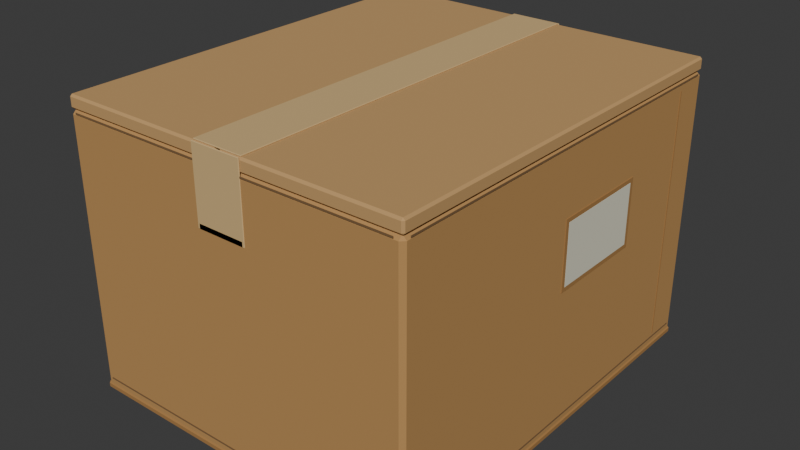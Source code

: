 # Source: crate.blend  (saved by Blender 5.0.119; exported with 4.5.12 LTS)
import bpy
from mathutils import Matrix  # noqa: F401  (used for matrix-valued properties, if any)

bpy.ops.wm.read_factory_settings(use_empty=True)
scene = bpy.context.scene
scene.name = 'Scene'

# ---- collections
col_collection = bpy.data.collections.new('Collection'); scene.collection.children.link(col_collection)

# ---- materials (node trees are filled in below, after node groups)
mat_carton___kraft_tan = bpy.data.materials.new('Carton | kraft tan')
mat_carton___kraft_tan.diffuse_color = (0.4851, 0.2664, 0.09084, 1.0)
mat_carton___folded_edge = bpy.data.materials.new('Carton | folded edge')
mat_carton___folded_edge.diffuse_color = (0.3813, 0.1946, 0.05951, 1.0)
mat_carton___seam_recess = bpy.data.materials.new('Carton | seam recess')
mat_carton___seam_recess.diffuse_color = (0.1912, 0.107, 0.04374, 1.0)
mat_carton___warm_flap = bpy.data.materials.new('Carton | warm flap')
mat_carton___warm_flap.diffuse_color = (0.552, 0.3278, 0.1301, 1.0)
mat_carton___paper_tape = bpy.data.materials.new('Carton | paper tape')
mat_carton___paper_tape.diffuse_color = (0.6584, 0.4508, 0.2051, 1.0)
mat_carton___folded_tape_end = bpy.data.materials.new('Carton | folded tape end')
mat_carton___folded_tape_end.diffuse_color = (0.5776, 0.3813, 0.1529, 1.0)
mat_carton___blank_label = bpy.data.materials.new('Carton | blank label')
mat_carton___blank_label.diffuse_color = (0.7379, 0.7157, 0.5647, 1.0)

# ---- material node trees
mat_carton___kraft_tan.use_nodes = True; mat_carton___kraft_tan.node_tree.nodes.clear()
_N = mat_carton___kraft_tan.node_tree.nodes; _L = mat_carton___kraft_tan.node_tree.links
n0 = _N.new('ShaderNodeBsdfPrincipled'); n0.name = 'Principled BSDF'; n0.location = (-200, 100)
n0.inputs[0].default_value = (0.4851, 0.2664, 0.09084, 1.0)
n0.inputs[2].default_value = 0.86
n1 = _N.new('ShaderNodeOutputMaterial'); n1.name = 'Material Output'; n1.location = (200, 100)
_L.new(n0.outputs[0], n1.inputs[0])
n1.is_active_output = True
mat_carton___folded_edge.use_nodes = True; mat_carton___folded_edge.node_tree.nodes.clear()
_N = mat_carton___folded_edge.node_tree.nodes; _L = mat_carton___folded_edge.node_tree.links
n0 = _N.new('ShaderNodeBsdfPrincipled'); n0.name = 'Principled BSDF'; n0.location = (-200, 100)
n0.inputs[0].default_value = (0.3813, 0.1946, 0.05951, 1.0)
n0.inputs[2].default_value = 0.88
n1 = _N.new('ShaderNodeOutputMaterial'); n1.name = 'Material Output'; n1.location = (200, 100)
_L.new(n0.outputs[0], n1.inputs[0])
n1.is_active_output = True
mat_carton___seam_recess.use_nodes = True; mat_carton___seam_recess.node_tree.nodes.clear()
_N = mat_carton___seam_recess.node_tree.nodes; _L = mat_carton___seam_recess.node_tree.links
n0 = _N.new('ShaderNodeBsdfPrincipled'); n0.name = 'Principled BSDF'; n0.location = (-200, 100)
n0.inputs[0].default_value = (0.1912, 0.107, 0.04374, 1.0)
n0.inputs[2].default_value = 0.91
n1 = _N.new('ShaderNodeOutputMaterial'); n1.name = 'Material Output'; n1.location = (200, 100)
_L.new(n0.outputs[0], n1.inputs[0])
n1.is_active_output = True
mat_carton___warm_flap.use_nodes = True; mat_carton___warm_flap.node_tree.nodes.clear()
_N = mat_carton___warm_flap.node_tree.nodes; _L = mat_carton___warm_flap.node_tree.links
n0 = _N.new('ShaderNodeBsdfPrincipled'); n0.name = 'Principled BSDF'; n0.location = (-200, 100)
n0.inputs[0].default_value = (0.552, 0.3278, 0.1301, 1.0)
n0.inputs[2].default_value = 0.87
n1 = _N.new('ShaderNodeOutputMaterial'); n1.name = 'Material Output'; n1.location = (200, 100)
_L.new(n0.outputs[0], n1.inputs[0])
n1.is_active_output = True
mat_carton___paper_tape.use_nodes = True; mat_carton___paper_tape.node_tree.nodes.clear()
_N = mat_carton___paper_tape.node_tree.nodes; _L = mat_carton___paper_tape.node_tree.links
n0 = _N.new('ShaderNodeBsdfPrincipled'); n0.name = 'Principled BSDF'; n0.location = (-200, 100)
n0.inputs[0].default_value = (0.6584, 0.4508, 0.2051, 1.0)
n0.inputs[2].default_value = 0.81
n1 = _N.new('ShaderNodeOutputMaterial'); n1.name = 'Material Output'; n1.location = (200, 100)
_L.new(n0.outputs[0], n1.inputs[0])
n1.is_active_output = True
mat_carton___folded_tape_end.use_nodes = True; mat_carton___folded_tape_end.node_tree.nodes.clear()
_N = mat_carton___folded_tape_end.node_tree.nodes; _L = mat_carton___folded_tape_end.node_tree.links
n0 = _N.new('ShaderNodeBsdfPrincipled'); n0.name = 'Principled BSDF'; n0.location = (-200, 100)
n0.inputs[0].default_value = (0.5776, 0.3813, 0.1529, 1.0)
n0.inputs[2].default_value = 0.84
n1 = _N.new('ShaderNodeOutputMaterial'); n1.name = 'Material Output'; n1.location = (200, 100)
_L.new(n0.outputs[0], n1.inputs[0])
n1.is_active_output = True
mat_carton___blank_label.use_nodes = True; mat_carton___blank_label.node_tree.nodes.clear()
_N = mat_carton___blank_label.node_tree.nodes; _L = mat_carton___blank_label.node_tree.links
n0 = _N.new('ShaderNodeBsdfPrincipled'); n0.name = 'Principled BSDF'; n0.location = (-200, 100)
n0.inputs[0].default_value = (0.7379, 0.7157, 0.5647, 1.0)
n0.inputs[2].default_value = 0.91
n1 = _N.new('ShaderNodeOutputMaterial'); n1.name = 'Material Output'; n1.location = (200, 100)
_L.new(n0.outputs[0], n1.inputs[0])
n1.is_active_output = True

# ---- world
world_world = bpy.data.worlds.new('World'); scene.world = world_world
world_world.use_nodes = True; world_world.node_tree.nodes.clear()
_N = world_world.node_tree.nodes; _L = world_world.node_tree.links
n0 = _N.new('ShaderNodeOutputWorld'); n0.name = 'World Output'; n0.location = (200, 100)
n1 = _N.new('ShaderNodeBackground'); n1.name = 'Background'; n1.location = (-200, 100)
n1.inputs[0].default_value = (0.05088, 0.05088, 0.05088, 1.0)
_L.new(n1.outputs[0], n0.inputs[0])
n0.is_active_output = True
world_world.color = (0.05088, 0.05088, 0.05088)
world_world.sun_shadow_jitter_overblur = 0.0

# ---- meshes
me_cube_001 = bpy.data.meshes.new('Cube.001')
me_cube_001.from_pydata([(-0.274, -0.324, -0.2105), (-0.274, -0.324, 0.2105), (-0.274, 0.324, -0.2105), (-0.274, 0.324, 0.2105), (0.274, -0.324, -0.2105), (0.274, -0.324, 0.2105), (0.274, 0.324, -0.2105), (0.274, 0.324, 0.2105)], [], [(0, 1, 3, 2), (2, 3, 7, 6), (6, 7, 5, 4), (4, 5, 1, 0), (2, 6, 4, 0), (7, 3, 1, 5)])
_uv = me_cube_001.uv_layers.new(name='UVMap')
_uv.uv.foreach_set('vector', [0.375, 0.0, 0.625, 0.0, 0.625, 0.25, 0.375, 0.25, 0.375, 0.25, 0.625, 0.25, 0.625, 0.5, 0.375, 0.5, 0.375, 0.5, 0.625, 0.5, 0.625, 0.75, 0.375, 0.75, 0.375, 0.75, 0.625, 0.75, 0.625, 1.0, 0.375, 1.0, 0.125, 0.5, 0.375, 0.5, 0.375, 0.75, 0.125, 0.75, 0.625, 0.5, 0.875, 0.5, 0.875, 0.75, 0.625, 0.75])
me_cube_001.materials.append(mat_carton___kraft_tan)
me_cube_001.update()
me_cube_002 = bpy.data.meshes.new('Cube.002')
me_cube_002.from_pydata([(-0.275, -0.325, -0.007), (-0.275, -0.325, 0.007), (-0.275, 0.325, -0.007), (-0.275, 0.325, 0.007), (0.275, -0.325, -0.007), (0.275, -0.325, 0.007), (0.275, 0.325, -0.007), (0.275, 0.325, 0.007)], [], [(0, 1, 3, 2), (2, 3, 7, 6), (6, 7, 5, 4), (4, 5, 1, 0), (2, 6, 4, 0), (7, 3, 1, 5)])
_uv = me_cube_002.uv_layers.new(name='UVMap')
_uv.uv.foreach_set('vector', [0.375, 0.0, 0.625, 0.0, 0.625, 0.25, 0.375, 0.25, 0.375, 0.25, 0.625, 0.25, 0.625, 0.5, 0.375, 0.5, 0.375, 0.5, 0.625, 0.5, 0.625, 0.75, 0.375, 0.75, 0.375, 0.75, 0.625, 0.75, 0.625, 1.0, 0.375, 1.0, 0.125, 0.5, 0.375, 0.5, 0.375, 0.75, 0.125, 0.75, 0.625, 0.5, 0.875, 0.5, 0.875, 0.75, 0.625, 0.75])
me_cube_002.materials.append(mat_carton___folded_edge)
me_cube_002.update()
me_cube_003 = bpy.data.meshes.new('Cube.003')
me_cube_003.from_pydata([(-0.0004, -0.3125, -0.0011), (-0.0004, -0.3125, 0.0011), (-0.0004, 0.3125, -0.0011), (-0.0004, 0.3125, 0.0011), (0.0004, -0.3125, -0.0011), (0.0004, -0.3125, 0.0011), (0.0004, 0.3125, -0.0011), (0.0004, 0.3125, 0.0011)], [], [(0, 1, 3, 2), (2, 3, 7, 6), (6, 7, 5, 4), (4, 5, 1, 0), (2, 6, 4, 0), (7, 3, 1, 5)])
_uv = me_cube_003.uv_layers.new(name='UVMap')
_uv.uv.foreach_set('vector', [0.375, 0.0, 0.625, 0.0, 0.625, 0.25, 0.375, 0.25, 0.375, 0.25, 0.625, 0.25, 0.625, 0.5, 0.375, 0.5, 0.375, 0.5, 0.625, 0.5, 0.625, 0.75, 0.375, 0.75, 0.375, 0.75, 0.625, 0.75, 0.625, 1.0, 0.375, 1.0, 0.125, 0.5, 0.375, 0.5, 0.375, 0.75, 0.125, 0.75, 0.625, 0.5, 0.875, 0.5, 0.875, 0.75, 0.625, 0.75])
me_cube_003.materials.append(mat_carton___seam_recess)
me_cube_003.update()
me_cube_004 = bpy.data.meshes.new('Cube.004')
me_cube_004.from_pydata([(-0.0004, -0.3125, -0.0011), (-0.0004, -0.3125, 0.0011), (-0.0004, 0.3125, -0.0011), (-0.0004, 0.3125, 0.0011), (0.0004, -0.3125, -0.0011), (0.0004, -0.3125, 0.0011), (0.0004, 0.3125, -0.0011), (0.0004, 0.3125, 0.0011)], [], [(0, 1, 3, 2), (2, 3, 7, 6), (6, 7, 5, 4), (4, 5, 1, 0), (2, 6, 4, 0), (7, 3, 1, 5)])
_uv = me_cube_004.uv_layers.new(name='UVMap')
_uv.uv.foreach_set('vector', [0.375, 0.0, 0.625, 0.0, 0.625, 0.25, 0.375, 0.25, 0.375, 0.25, 0.625, 0.25, 0.625, 0.5, 0.375, 0.5, 0.375, 0.5, 0.625, 0.5, 0.625, 0.75, 0.375, 0.75, 0.375, 0.75, 0.625, 0.75, 0.625, 1.0, 0.375, 1.0, 0.125, 0.5, 0.375, 0.5, 0.375, 0.75, 0.125, 0.75, 0.625, 0.5, 0.875, 0.5, 0.875, 0.75, 0.625, 0.75])
me_cube_004.materials.append(mat_carton___seam_recess)
me_cube_004.update()
me_cube_005 = bpy.data.meshes.new('Cube.005')
me_cube_005.from_pydata([(-0.2625, -0.0004, -0.0011), (-0.2625, -0.0004, 0.0011), (-0.2625, 0.0004, -0.0011), (-0.2625, 0.0004, 0.0011), (0.2625, -0.0004, -0.0011), (0.2625, -0.0004, 0.0011), (0.2625, 0.0004, -0.0011), (0.2625, 0.0004, 0.0011)], [], [(0, 1, 3, 2), (2, 3, 7, 6), (6, 7, 5, 4), (4, 5, 1, 0), (2, 6, 4, 0), (7, 3, 1, 5)])
_uv = me_cube_005.uv_layers.new(name='UVMap')
_uv.uv.foreach_set('vector', [0.375, 0.0, 0.625, 0.0, 0.625, 0.25, 0.375, 0.25, 0.375, 0.25, 0.625, 0.25, 0.625, 0.5, 0.375, 0.5, 0.375, 0.5, 0.625, 0.5, 0.625, 0.75, 0.375, 0.75, 0.375, 0.75, 0.625, 0.75, 0.625, 1.0, 0.375, 1.0, 0.125, 0.5, 0.375, 0.5, 0.375, 0.75, 0.125, 0.75, 0.625, 0.5, 0.875, 0.5, 0.875, 0.75, 0.625, 0.75])
me_cube_005.materials.append(mat_carton___seam_recess)
me_cube_005.update()
me_cube_006 = bpy.data.meshes.new('Cube.006')
me_cube_006.from_pydata([(-0.2615, -0.0004, -0.00125), (-0.2615, -0.0004, 0.00125), (-0.2615, 0.0004, -0.00125), (-0.2615, 0.0004, 0.00125), (0.2615, -0.0004, -0.00125), (0.2615, -0.0004, 0.00125), (0.2615, 0.0004, -0.00125), (0.2615, 0.0004, 0.00125)], [], [(0, 1, 3, 2), (2, 3, 7, 6), (6, 7, 5, 4), (4, 5, 1, 0), (2, 6, 4, 0), (7, 3, 1, 5)])
_uv = me_cube_006.uv_layers.new(name='UVMap')
_uv.uv.foreach_set('vector', [0.375, 0.0, 0.625, 0.0, 0.625, 0.25, 0.375, 0.25, 0.375, 0.25, 0.625, 0.25, 0.625, 0.5, 0.375, 0.5, 0.375, 0.5, 0.625, 0.5, 0.625, 0.75, 0.375, 0.75, 0.375, 0.75, 0.625, 0.75, 0.625, 1.0, 0.375, 1.0, 0.125, 0.5, 0.375, 0.5, 0.375, 0.75, 0.125, 0.75, 0.625, 0.5, 0.875, 0.5, 0.875, 0.75, 0.625, 0.75])
me_cube_006.materials.append(mat_carton___seam_recess)
me_cube_006.update()
me_cube_007 = bpy.data.meshes.new('Cube.007')
me_cube_007.from_pydata([(-0.2625, -0.0004, -0.0011), (-0.2625, -0.0004, 0.0011), (-0.2625, 0.0004, -0.0011), (-0.2625, 0.0004, 0.0011), (0.2625, -0.0004, -0.0011), (0.2625, -0.0004, 0.0011), (0.2625, 0.0004, -0.0011), (0.2625, 0.0004, 0.0011)], [], [(0, 1, 3, 2), (2, 3, 7, 6), (6, 7, 5, 4), (4, 5, 1, 0), (2, 6, 4, 0), (7, 3, 1, 5)])
_uv = me_cube_007.uv_layers.new(name='UVMap')
_uv.uv.foreach_set('vector', [0.375, 0.0, 0.625, 0.0, 0.625, 0.25, 0.375, 0.25, 0.375, 0.25, 0.625, 0.25, 0.625, 0.5, 0.375, 0.5, 0.375, 0.5, 0.625, 0.5, 0.625, 0.75, 0.375, 0.75, 0.375, 0.75, 0.625, 0.75, 0.625, 1.0, 0.375, 1.0, 0.125, 0.5, 0.375, 0.5, 0.375, 0.75, 0.125, 0.75, 0.625, 0.5, 0.875, 0.5, 0.875, 0.75, 0.625, 0.75])
me_cube_007.materials.append(mat_carton___seam_recess)
me_cube_007.update()
me_cube_008 = bpy.data.meshes.new('Cube.008')
me_cube_008.from_pydata([(-0.2615, -0.0004, -0.00125), (-0.2615, -0.0004, 0.00125), (-0.2615, 0.0004, -0.00125), (-0.2615, 0.0004, 0.00125), (0.2615, -0.0004, -0.00125), (0.2615, -0.0004, 0.00125), (0.2615, 0.0004, -0.00125), (0.2615, 0.0004, 0.00125)], [], [(0, 1, 3, 2), (2, 3, 7, 6), (6, 7, 5, 4), (4, 5, 1, 0), (2, 6, 4, 0), (7, 3, 1, 5)])
_uv = me_cube_008.uv_layers.new(name='UVMap')
_uv.uv.foreach_set('vector', [0.375, 0.0, 0.625, 0.0, 0.625, 0.25, 0.375, 0.25, 0.375, 0.25, 0.625, 0.25, 0.625, 0.5, 0.375, 0.5, 0.375, 0.5, 0.625, 0.5, 0.625, 0.75, 0.375, 0.75, 0.375, 0.75, 0.625, 0.75, 0.625, 1.0, 0.375, 1.0, 0.125, 0.5, 0.375, 0.5, 0.375, 0.75, 0.125, 0.75, 0.625, 0.5, 0.875, 0.5, 0.875, 0.75, 0.625, 0.75])
me_cube_008.materials.append(mat_carton___seam_recess)
me_cube_008.update()
me_cube_009 = bpy.data.meshes.new('Cube.009')
me_cube_009.from_pydata([(-0.1355, -0.323, -0.01), (-0.1355, -0.323, 0.01), (-0.1355, 0.323, -0.01), (-0.1355, 0.323, 0.01), (0.1355, -0.323, -0.01), (0.1355, -0.323, 0.01), (0.1355, 0.323, -0.01), (0.1355, 0.323, 0.01)], [], [(0, 1, 3, 2), (2, 3, 7, 6), (6, 7, 5, 4), (4, 5, 1, 0), (2, 6, 4, 0), (7, 3, 1, 5)])
_uv = me_cube_009.uv_layers.new(name='UVMap')
_uv.uv.foreach_set('vector', [0.375, 0.0, 0.625, 0.0, 0.625, 0.25, 0.375, 0.25, 0.375, 0.25, 0.625, 0.25, 0.625, 0.5, 0.375, 0.5, 0.375, 0.5, 0.625, 0.5, 0.625, 0.75, 0.375, 0.75, 0.375, 0.75, 0.625, 0.75, 0.625, 1.0, 0.375, 1.0, 0.125, 0.5, 0.375, 0.5, 0.375, 0.75, 0.125, 0.75, 0.625, 0.5, 0.875, 0.5, 0.875, 0.75, 0.625, 0.75])
me_cube_009.materials.append(mat_carton___warm_flap)
me_cube_009.update()
me_cube_010 = bpy.data.meshes.new('Cube.010')
me_cube_010.from_pydata([(-0.0004, -0.312, -0.00125), (-0.0004, -0.312, 0.00125), (-0.0004, 0.312, -0.00125), (-0.0004, 0.312, 0.00125), (0.0004, -0.312, -0.00125), (0.0004, -0.312, 0.00125), (0.0004, 0.312, -0.00125), (0.0004, 0.312, 0.00125)], [], [(0, 1, 3, 2), (2, 3, 7, 6), (6, 7, 5, 4), (4, 5, 1, 0), (2, 6, 4, 0), (7, 3, 1, 5)])
_uv = me_cube_010.uv_layers.new(name='UVMap')
_uv.uv.foreach_set('vector', [0.375, 0.0, 0.625, 0.0, 0.625, 0.25, 0.375, 0.25, 0.375, 0.25, 0.625, 0.25, 0.625, 0.5, 0.375, 0.5, 0.375, 0.5, 0.625, 0.5, 0.625, 0.75, 0.375, 0.75, 0.375, 0.75, 0.625, 0.75, 0.625, 1.0, 0.375, 1.0, 0.125, 0.5, 0.375, 0.5, 0.375, 0.75, 0.125, 0.75, 0.625, 0.5, 0.875, 0.5, 0.875, 0.75, 0.625, 0.75])
me_cube_010.materials.append(mat_carton___seam_recess)
me_cube_010.update()
me_cube_011 = bpy.data.meshes.new('Cube.011')
me_cube_011.from_pydata([(-0.1355, -0.323, -0.01), (-0.1355, -0.323, 0.01), (-0.1355, 0.323, -0.01), (-0.1355, 0.323, 0.01), (0.1355, -0.323, -0.01), (0.1355, -0.323, 0.01), (0.1355, 0.323, -0.01), (0.1355, 0.323, 0.01)], [], [(0, 1, 3, 2), (2, 3, 7, 6), (6, 7, 5, 4), (4, 5, 1, 0), (2, 6, 4, 0), (7, 3, 1, 5)])
_uv = me_cube_011.uv_layers.new(name='UVMap')
_uv.uv.foreach_set('vector', [0.375, 0.0, 0.625, 0.0, 0.625, 0.25, 0.375, 0.25, 0.375, 0.25, 0.625, 0.25, 0.625, 0.5, 0.375, 0.5, 0.375, 0.5, 0.625, 0.5, 0.625, 0.75, 0.375, 0.75, 0.375, 0.75, 0.625, 0.75, 0.625, 1.0, 0.375, 1.0, 0.125, 0.5, 0.375, 0.5, 0.375, 0.75, 0.125, 0.75, 0.625, 0.5, 0.875, 0.5, 0.875, 0.75, 0.625, 0.75])
me_cube_011.materials.append(mat_carton___warm_flap)
me_cube_011.update()
me_cube_012 = bpy.data.meshes.new('Cube.012')
me_cube_012.from_pydata([(-0.0004, -0.312, -0.00125), (-0.0004, -0.312, 0.00125), (-0.0004, 0.312, -0.00125), (-0.0004, 0.312, 0.00125), (0.0004, -0.312, -0.00125), (0.0004, -0.312, 0.00125), (0.0004, 0.312, -0.00125), (0.0004, 0.312, 0.00125)], [], [(0, 1, 3, 2), (2, 3, 7, 6), (6, 7, 5, 4), (4, 5, 1, 0), (2, 6, 4, 0), (7, 3, 1, 5)])
_uv = me_cube_012.uv_layers.new(name='UVMap')
_uv.uv.foreach_set('vector', [0.375, 0.0, 0.625, 0.0, 0.625, 0.25, 0.375, 0.25, 0.375, 0.25, 0.625, 0.25, 0.625, 0.5, 0.375, 0.5, 0.375, 0.5, 0.625, 0.5, 0.625, 0.75, 0.375, 0.75, 0.375, 0.75, 0.625, 0.75, 0.625, 1.0, 0.375, 1.0, 0.125, 0.5, 0.375, 0.5, 0.375, 0.75, 0.125, 0.75, 0.625, 0.5, 0.875, 0.5, 0.875, 0.75, 0.625, 0.75])
me_cube_012.materials.append(mat_carton___seam_recess)
me_cube_012.update()
me_cube_013 = bpy.data.meshes.new('Cube.013')
me_cube_013.from_pydata([(-0.0015, -0.3185, -0.001), (-0.0015, -0.3185, 0.001), (-0.0015, 0.3185, -0.001), (-0.0015, 0.3185, 0.001), (0.0015, -0.3185, -0.001), (0.0015, -0.3185, 0.001), (0.0015, 0.3185, -0.001), (0.0015, 0.3185, 0.001)], [], [(0, 1, 3, 2), (2, 3, 7, 6), (6, 7, 5, 4), (4, 5, 1, 0), (2, 6, 4, 0), (7, 3, 1, 5)])
_uv = me_cube_013.uv_layers.new(name='UVMap')
_uv.uv.foreach_set('vector', [0.375, 0.0, 0.625, 0.0, 0.625, 0.25, 0.375, 0.25, 0.375, 0.25, 0.625, 0.25, 0.625, 0.5, 0.375, 0.5, 0.375, 0.5, 0.625, 0.5, 0.625, 0.75, 0.375, 0.75, 0.375, 0.75, 0.625, 0.75, 0.625, 1.0, 0.375, 1.0, 0.125, 0.5, 0.375, 0.5, 0.375, 0.75, 0.125, 0.75, 0.625, 0.5, 0.875, 0.5, 0.875, 0.75, 0.625, 0.75])
me_cube_013.materials.append(mat_carton___seam_recess)
me_cube_013.update()
me_cube_014 = bpy.data.meshes.new('Cube.014')
me_cube_014.from_pydata([(-0.0395, -0.321, -0.001), (-0.0395, -0.321, 0.001), (-0.0395, 0.321, -0.001), (-0.0395, 0.321, 0.001), (0.0395, -0.321, -0.001), (0.0395, -0.321, 0.001), (0.0395, 0.321, -0.001), (0.0395, 0.321, 0.001)], [], [(0, 1, 3, 2), (2, 3, 7, 6), (6, 7, 5, 4), (4, 5, 1, 0), (2, 6, 4, 0), (7, 3, 1, 5)])
_uv = me_cube_014.uv_layers.new(name='UVMap')
_uv.uv.foreach_set('vector', [0.375, 0.0, 0.625, 0.0, 0.625, 0.25, 0.375, 0.25, 0.375, 0.25, 0.625, 0.25, 0.625, 0.5, 0.375, 0.5, 0.375, 0.5, 0.625, 0.5, 0.625, 0.75, 0.375, 0.75, 0.375, 0.75, 0.625, 0.75, 0.625, 1.0, 0.375, 1.0, 0.125, 0.5, 0.375, 0.5, 0.375, 0.75, 0.125, 0.75, 0.625, 0.5, 0.875, 0.5, 0.875, 0.75, 0.625, 0.75])
me_cube_014.materials.append(mat_carton___paper_tape)
me_cube_014.update()
me_cube_015 = bpy.data.meshes.new('Cube.015')
me_cube_015.from_pydata([(-0.0395, -0.001, -0.0565), (-0.0395, -0.001, 0.0565), (-0.0395, 0.001, -0.0565), (-0.0395, 0.001, 0.0565), (0.0395, -0.001, -0.0565), (0.0395, -0.001, 0.0565), (0.0395, 0.001, -0.0565), (0.0395, 0.001, 0.0565)], [], [(0, 1, 3, 2), (2, 3, 7, 6), (6, 7, 5, 4), (4, 5, 1, 0), (2, 6, 4, 0), (7, 3, 1, 5)])
_uv = me_cube_015.uv_layers.new(name='UVMap')
_uv.uv.foreach_set('vector', [0.375, 0.0, 0.625, 0.0, 0.625, 0.25, 0.375, 0.25, 0.375, 0.25, 0.625, 0.25, 0.625, 0.5, 0.375, 0.5, 0.375, 0.5, 0.625, 0.5, 0.625, 0.75, 0.375, 0.75, 0.375, 0.75, 0.625, 0.75, 0.625, 1.0, 0.375, 1.0, 0.125, 0.5, 0.375, 0.5, 0.375, 0.75, 0.125, 0.75, 0.625, 0.5, 0.875, 0.5, 0.875, 0.75, 0.625, 0.75])
me_cube_015.materials.append(mat_carton___paper_tape)
me_cube_015.update()
me_cube_016 = bpy.data.meshes.new('Cube.016')
me_cube_016.from_pydata([(-0.037, -0.001, -0.004), (-0.037, -0.001, 0.004), (-0.037, 0.001, -0.004), (-0.037, 0.001, 0.004), (0.037, -0.001, -0.004), (0.037, -0.001, 0.004), (0.037, 0.001, -0.004), (0.037, 0.001, 0.004)], [], [(0, 1, 3, 2), (2, 3, 7, 6), (6, 7, 5, 4), (4, 5, 1, 0), (2, 6, 4, 0), (7, 3, 1, 5)])
_uv = me_cube_016.uv_layers.new(name='UVMap')
_uv.uv.foreach_set('vector', [0.375, 0.0, 0.625, 0.0, 0.625, 0.25, 0.375, 0.25, 0.375, 0.25, 0.625, 0.25, 0.625, 0.5, 0.375, 0.5, 0.375, 0.5, 0.625, 0.5, 0.625, 0.75, 0.375, 0.75, 0.375, 0.75, 0.625, 0.75, 0.625, 1.0, 0.375, 1.0, 0.125, 0.5, 0.375, 0.5, 0.375, 0.75, 0.125, 0.75, 0.625, 0.5, 0.875, 0.5, 0.875, 0.75, 0.625, 0.75])
me_cube_016.materials.append(mat_carton___folded_tape_end)
me_cube_016.update()
me_cube_017 = bpy.data.meshes.new('Cube.017')
me_cube_017.from_pydata([(-0.0395, -0.001, -0.0565), (-0.0395, -0.001, 0.0565), (-0.0395, 0.001, -0.0565), (-0.0395, 0.001, 0.0565), (0.0395, -0.001, -0.0565), (0.0395, -0.001, 0.0565), (0.0395, 0.001, -0.0565), (0.0395, 0.001, 0.0565)], [], [(0, 1, 3, 2), (2, 3, 7, 6), (6, 7, 5, 4), (4, 5, 1, 0), (2, 6, 4, 0), (7, 3, 1, 5)])
_uv = me_cube_017.uv_layers.new(name='UVMap')
_uv.uv.foreach_set('vector', [0.375, 0.0, 0.625, 0.0, 0.625, 0.25, 0.375, 0.25, 0.375, 0.25, 0.625, 0.25, 0.625, 0.5, 0.375, 0.5, 0.375, 0.5, 0.625, 0.5, 0.625, 0.75, 0.375, 0.75, 0.375, 0.75, 0.625, 0.75, 0.625, 1.0, 0.375, 1.0, 0.125, 0.5, 0.375, 0.5, 0.375, 0.75, 0.125, 0.75, 0.625, 0.5, 0.875, 0.5, 0.875, 0.75, 0.625, 0.75])
me_cube_017.materials.append(mat_carton___paper_tape)
me_cube_017.update()
me_cube_018 = bpy.data.meshes.new('Cube.018')
me_cube_018.from_pydata([(-0.037, -0.001, -0.004), (-0.037, -0.001, 0.004), (-0.037, 0.001, -0.004), (-0.037, 0.001, 0.004), (0.037, -0.001, -0.004), (0.037, -0.001, 0.004), (0.037, 0.001, -0.004), (0.037, 0.001, 0.004)], [], [(0, 1, 3, 2), (2, 3, 7, 6), (6, 7, 5, 4), (4, 5, 1, 0), (2, 6, 4, 0), (7, 3, 1, 5)])
_uv = me_cube_018.uv_layers.new(name='UVMap')
_uv.uv.foreach_set('vector', [0.375, 0.0, 0.625, 0.0, 0.625, 0.25, 0.375, 0.25, 0.375, 0.25, 0.625, 0.25, 0.625, 0.5, 0.375, 0.5, 0.375, 0.5, 0.625, 0.5, 0.625, 0.75, 0.375, 0.75, 0.375, 0.75, 0.625, 0.75, 0.625, 1.0, 0.375, 1.0, 0.125, 0.5, 0.375, 0.5, 0.375, 0.75, 0.125, 0.75, 0.625, 0.5, 0.875, 0.5, 0.875, 0.75, 0.625, 0.75])
me_cube_018.materials.append(mat_carton___folded_tape_end)
me_cube_018.update()
me_cube_019 = bpy.data.meshes.new('Cube.019')
me_cube_019.from_pydata([(-0.0004, -0.001, -0.193), (-0.0004, -0.001, 0.193), (-0.0004, 0.001, -0.193), (-0.0004, 0.001, 0.193), (0.0004, -0.001, -0.193), (0.0004, -0.001, 0.193), (0.0004, 0.001, -0.193), (0.0004, 0.001, 0.193)], [], [(0, 1, 3, 2), (2, 3, 7, 6), (6, 7, 5, 4), (4, 5, 1, 0), (2, 6, 4, 0), (7, 3, 1, 5)])
_uv = me_cube_019.uv_layers.new(name='UVMap')
_uv.uv.foreach_set('vector', [0.375, 0.0, 0.625, 0.0, 0.625, 0.25, 0.375, 0.25, 0.375, 0.25, 0.625, 0.25, 0.625, 0.5, 0.375, 0.5, 0.375, 0.5, 0.625, 0.5, 0.625, 0.75, 0.375, 0.75, 0.375, 0.75, 0.625, 0.75, 0.625, 1.0, 0.375, 1.0, 0.125, 0.5, 0.375, 0.5, 0.375, 0.75, 0.125, 0.75, 0.625, 0.5, 0.875, 0.5, 0.875, 0.75, 0.625, 0.75])
me_cube_019.materials.append(mat_carton___folded_edge)
me_cube_019.update()
me_cube_020 = bpy.data.meshes.new('Cube.020')
me_cube_020.from_pydata([(-0.0005, -0.0815, -0.0525), (-0.0005, -0.0815, 0.0525), (-0.0005, 0.0815, -0.0525), (-0.0005, 0.0815, 0.0525), (0.0005, -0.0815, -0.0525), (0.0005, -0.0815, 0.0525), (0.0005, 0.0815, -0.0525), (0.0005, 0.0815, 0.0525)], [], [(0, 1, 3, 2), (2, 3, 7, 6), (6, 7, 5, 4), (4, 5, 1, 0), (2, 6, 4, 0), (7, 3, 1, 5)])
_uv = me_cube_020.uv_layers.new(name='UVMap')
_uv.uv.foreach_set('vector', [0.375, 0.0, 0.625, 0.0, 0.625, 0.25, 0.375, 0.25, 0.375, 0.25, 0.625, 0.25, 0.625, 0.5, 0.375, 0.5, 0.375, 0.5, 0.625, 0.5, 0.625, 0.75, 0.375, 0.75, 0.375, 0.75, 0.625, 0.75, 0.625, 1.0, 0.375, 1.0, 0.125, 0.5, 0.375, 0.5, 0.375, 0.75, 0.125, 0.75, 0.625, 0.5, 0.875, 0.5, 0.875, 0.75, 0.625, 0.75])
me_cube_020.materials.append(mat_carton___folded_edge)
me_cube_020.update()
me_cube_021 = bpy.data.meshes.new('Cube.021')
me_cube_021.from_pydata([(-0.0003, -0.075, -0.046), (-0.0003, -0.075, 0.046), (-0.0003, 0.075, -0.046), (-0.0003, 0.075, 0.046), (0.0003, -0.075, -0.046), (0.0003, -0.075, 0.046), (0.0003, 0.075, -0.046), (0.0003, 0.075, 0.046)], [], [(0, 1, 3, 2), (2, 3, 7, 6), (6, 7, 5, 4), (4, 5, 1, 0), (2, 6, 4, 0), (7, 3, 1, 5)])
_uv = me_cube_021.uv_layers.new(name='UVMap')
_uv.uv.foreach_set('vector', [0.375, 0.0, 0.625, 0.0, 0.625, 0.25, 0.375, 0.25, 0.375, 0.25, 0.625, 0.25, 0.625, 0.5, 0.375, 0.5, 0.375, 0.5, 0.625, 0.5, 0.625, 0.75, 0.375, 0.75, 0.375, 0.75, 0.625, 0.75, 0.625, 1.0, 0.375, 1.0, 0.125, 0.5, 0.375, 0.5, 0.375, 0.75, 0.125, 0.75, 0.625, 0.5, 0.875, 0.5, 0.875, 0.75, 0.625, 0.75])
me_cube_021.materials.append(mat_carton___blank_label)
me_cube_021.update()

# ---- objects
ob_crate__module = bpy.data.objects.new('crate__MODULE', None)
ob_carton_body = bpy.data.objects.new('Carton_body', me_cube_001)
ob_folded_bottom_rim = bpy.data.objects.new('Folded_bottom_rim', me_cube_002)
ob_bottom_seam_x__1 = bpy.data.objects.new('Bottom_seam_X_-1', me_cube_003)
ob_bottom_seam_x_1 = bpy.data.objects.new('Bottom_seam_X_1', me_cube_004)
ob_bottom_seam_z__1 = bpy.data.objects.new('Bottom_seam_Z_-1', me_cube_005)
ob_lid_recess_z__1 = bpy.data.objects.new('Lid_recess_Z_-1', me_cube_006)
ob_bottom_seam_z_1 = bpy.data.objects.new('Bottom_seam_Z_1', me_cube_007)
ob_lid_recess_z_1 = bpy.data.objects.new('Lid_recess_Z_1', me_cube_008)
ob_closed_top_flap__1 = bpy.data.objects.new('Closed_top_flap_-1', me_cube_009)
ob_lid_recess_x__1 = bpy.data.objects.new('Lid_recess_X_-1', me_cube_010)
ob_closed_top_flap_1 = bpy.data.objects.new('Closed_top_flap_1', me_cube_011)
ob_lid_recess_x_1 = bpy.data.objects.new('Lid_recess_X_1', me_cube_012)
ob_centre_lid_joint = bpy.data.objects.new('Centre_lid_joint', me_cube_013)
ob_paper_tape_top = bpy.data.objects.new('Paper_tape_top', me_cube_014)
ob_paper_tape_wrap__1 = bpy.data.objects.new('Paper_tape_wrap_-1', me_cube_015)
ob_paper_tape_fold__1 = bpy.data.objects.new('Paper_tape_fold_-1', me_cube_016)
ob_paper_tape_wrap_1 = bpy.data.objects.new('Paper_tape_wrap_1', me_cube_017)
ob_paper_tape_fold_1 = bpy.data.objects.new('Paper_tape_fold_1', me_cube_018)
ob_side_fold_recess = bpy.data.objects.new('Side_fold_recess', me_cube_019)
ob_label_inset_border = bpy.data.objects.new('Label_inset_border', me_cube_020)
ob_blank_shipping_label = bpy.data.objects.new('Blank_shipping_label', me_cube_021)

# ---- transforms, parenting, visibility, modifiers, constraints
ob_crate__module.location = (0.0, 0.0, 0.0)
ob_carton_body.parent = ob_crate__module
ob_carton_body.location = (0.0, 0.0, -0.0075)
_m = ob_carton_body.modifiers.new('Small manufactured edge bevel', 'BEVEL')
_m.width = 0.006
_m.width_pct = 0.006
_m.harden_normals = True
_m = ob_carton_body.modifiers.new('Weighted face normals', 'WEIGHTED_NORMAL')
_m.keep_sharp = True
ob_folded_bottom_rim.parent = ob_crate__module
ob_folded_bottom_rim.location = (0.0, 0.0, -0.218)
_m = ob_folded_bottom_rim.modifiers.new('Small manufactured edge bevel', 'BEVEL')
_m.width = 0.004
_m.width_pct = 0.004
_m.harden_normals = True
_m = ob_folded_bottom_rim.modifiers.new('Weighted face normals', 'WEIGHTED_NORMAL')
_m.keep_sharp = True
ob_bottom_seam_x__1.parent = ob_crate__module
ob_bottom_seam_x__1.location = (-0.2743, 0.0, -0.203)
ob_bottom_seam_x_1.parent = ob_crate__module
ob_bottom_seam_x_1.location = (0.2743, 0.0, -0.203)
ob_bottom_seam_z__1.parent = ob_crate__module
ob_bottom_seam_z__1.location = (0.0, 0.3243, -0.203)
ob_lid_recess_z__1.parent = ob_crate__module
ob_lid_recess_z__1.location = (0.0, 0.3243, 0.1995)
ob_bottom_seam_z_1.parent = ob_crate__module
ob_bottom_seam_z_1.location = (0.0, -0.3243, -0.203)
ob_lid_recess_z_1.parent = ob_crate__module
ob_lid_recess_z_1.location = (0.0, -0.3243, 0.1995)
ob_closed_top_flap__1.parent = ob_crate__module
ob_closed_top_flap__1.location = (-0.138, 0.0, 0.213)
_m = ob_closed_top_flap__1.modifiers.new('Small manufactured edge bevel', 'BEVEL')
_m.width = 0.003
_m.width_pct = 0.003
_m.harden_normals = True
_m = ob_closed_top_flap__1.modifiers.new('Weighted face normals', 'WEIGHTED_NORMAL')
_m.keep_sharp = True
ob_lid_recess_x__1.parent = ob_crate__module
ob_lid_recess_x__1.location = (-0.2743, 0.0, 0.1995)
ob_closed_top_flap_1.parent = ob_crate__module
ob_closed_top_flap_1.location = (0.138, 0.0, 0.213)
_m = ob_closed_top_flap_1.modifiers.new('Small manufactured edge bevel', 'BEVEL')
_m.width = 0.003
_m.width_pct = 0.003
_m.harden_normals = True
_m = ob_closed_top_flap_1.modifiers.new('Weighted face normals', 'WEIGHTED_NORMAL')
_m.keep_sharp = True
ob_lid_recess_x_1.parent = ob_crate__module
ob_lid_recess_x_1.location = (0.2743, 0.0, 0.1995)
ob_centre_lid_joint.parent = ob_crate__module
ob_centre_lid_joint.location = (0.0, 0.0, 0.2215)
ob_paper_tape_top.parent = ob_crate__module
ob_paper_tape_top.location = (0.0, 0.0, 0.224)
_m = ob_paper_tape_top.modifiers.new('Small manufactured edge bevel', 'BEVEL')
_m.width = 0.0005
_m.width_pct = 0.0005
_m.harden_normals = True
_m = ob_paper_tape_top.modifiers.new('Weighted face normals', 'WEIGHTED_NORMAL')
_m.keep_sharp = True
ob_paper_tape_wrap__1.parent = ob_crate__module
ob_paper_tape_wrap__1.location = (0.0, 0.324, 0.167)
_m = ob_paper_tape_wrap__1.modifiers.new('Small manufactured edge bevel', 'BEVEL')
_m.width = 0.0006
_m.width_pct = 0.0006
_m.harden_normals = True
_m = ob_paper_tape_wrap__1.modifiers.new('Weighted face normals', 'WEIGHTED_NORMAL')
_m.keep_sharp = True
ob_paper_tape_fold__1.parent = ob_crate__module
ob_paper_tape_fold__1.location = (0.0, 0.324, 0.1145)
_m = ob_paper_tape_fold__1.modifiers.new('Small manufactured edge bevel', 'BEVEL')
_m.width = 0.0006
_m.width_pct = 0.0006
_m.harden_normals = True
_m = ob_paper_tape_fold__1.modifiers.new('Weighted face normals', 'WEIGHTED_NORMAL')
_m.keep_sharp = True
ob_paper_tape_wrap_1.parent = ob_crate__module
ob_paper_tape_wrap_1.location = (0.0, -0.324, 0.167)
_m = ob_paper_tape_wrap_1.modifiers.new('Small manufactured edge bevel', 'BEVEL')
_m.width = 0.0006
_m.width_pct = 0.0006
_m.harden_normals = True
_m = ob_paper_tape_wrap_1.modifiers.new('Weighted face normals', 'WEIGHTED_NORMAL')
_m.keep_sharp = True
ob_paper_tape_fold_1.parent = ob_crate__module
ob_paper_tape_fold_1.location = (0.0, -0.324, 0.1145)
_m = ob_paper_tape_fold_1.modifiers.new('Small manufactured edge bevel', 'BEVEL')
_m.width = 0.0006
_m.width_pct = 0.0006
_m.harden_normals = True
_m = ob_paper_tape_fold_1.modifiers.new('Weighted face normals', 'WEIGHTED_NORMAL')
_m.keep_sharp = True
ob_side_fold_recess.parent = ob_crate__module
ob_side_fold_recess.location = (0.2743, 0.265, -0.004)
ob_label_inset_border.parent = ob_crate__module
ob_label_inset_border.location = (0.2743, 0.069, 0.05)
_m = ob_label_inset_border.modifiers.new('Small manufactured edge bevel', 'BEVEL')
_m.width = 0.0002
_m.width_pct = 0.0002
_m.harden_normals = True
_m = ob_label_inset_border.modifiers.new('Weighted face normals', 'WEIGHTED_NORMAL')
_m.keep_sharp = True
ob_blank_shipping_label.parent = ob_crate__module
ob_blank_shipping_label.location = (0.2747, 0.069, 0.05)
_m = ob_blank_shipping_label.modifiers.new('Small manufactured edge bevel', 'BEVEL')
_m.width = 0.0001
_m.width_pct = 0.0001
_m.harden_normals = True
_m = ob_blank_shipping_label.modifiers.new('Weighted face normals', 'WEIGHTED_NORMAL')
_m.keep_sharp = True

# ---- collection membership
col_collection.objects.link(ob_crate__module)
col_collection.objects.link(ob_carton_body)
col_collection.objects.link(ob_folded_bottom_rim)
col_collection.objects.link(ob_bottom_seam_x__1)
col_collection.objects.link(ob_bottom_seam_x_1)
col_collection.objects.link(ob_bottom_seam_z__1)
col_collection.objects.link(ob_lid_recess_z__1)
col_collection.objects.link(ob_bottom_seam_z_1)
col_collection.objects.link(ob_lid_recess_z_1)
col_collection.objects.link(ob_closed_top_flap__1)
col_collection.objects.link(ob_lid_recess_x__1)
col_collection.objects.link(ob_closed_top_flap_1)
col_collection.objects.link(ob_lid_recess_x_1)
col_collection.objects.link(ob_centre_lid_joint)
col_collection.objects.link(ob_paper_tape_top)
col_collection.objects.link(ob_paper_tape_wrap__1)
col_collection.objects.link(ob_paper_tape_fold__1)
col_collection.objects.link(ob_paper_tape_wrap_1)
col_collection.objects.link(ob_paper_tape_fold_1)
col_collection.objects.link(ob_side_fold_recess)
col_collection.objects.link(ob_label_inset_border)
col_collection.objects.link(ob_blank_shipping_label)

# ---- scene / render settings (as saved in the file)
scene.frame_start = 1; scene.frame_end = 250; scene.frame_set(1)
scene.render.engine = 'BLENDER_EEVEE_NEXT'
scene.render.bake_bias = 0.0
scene.render.bake_samples = 0
scene.cycles.sampling_pattern = 'TABULATED_SOBOL'
scene.eevee.use_volume_custom_range = False
bpy.context.view_layer.update()

# ---- added for rendering (the .blend has no active camera and no usable light): camera, sun
cam_auto = bpy.data.cameras.new('AutoCamera')
cam_auto.lens = 50.0
cam_auto.sensor_width = 36.0
cam_auto.clip_end = 1000.0
ob_auto_camera = bpy.data.objects.new('AutoCamera', cam_auto)
scene.collection.objects.link(ob_auto_camera)
ob_auto_camera.location = (0.891054, -1.06927, 0.712843)
ob_auto_camera.rotation_euler = (1.09748, -7.21219e-08, 0.694738)
scene.camera = ob_auto_camera
light_auto_sun = bpy.data.lights.new('AutoSun', 'SUN')
light_auto_sun.energy = 3.0
light_auto_sun.angle = 0.0523599
ob_auto_sun = bpy.data.objects.new('AutoSun', light_auto_sun)
scene.collection.objects.link(ob_auto_sun)
ob_auto_sun.rotation_euler = (0.872665, 0.174533, 0.523599)
bpy.context.view_layer.update()
